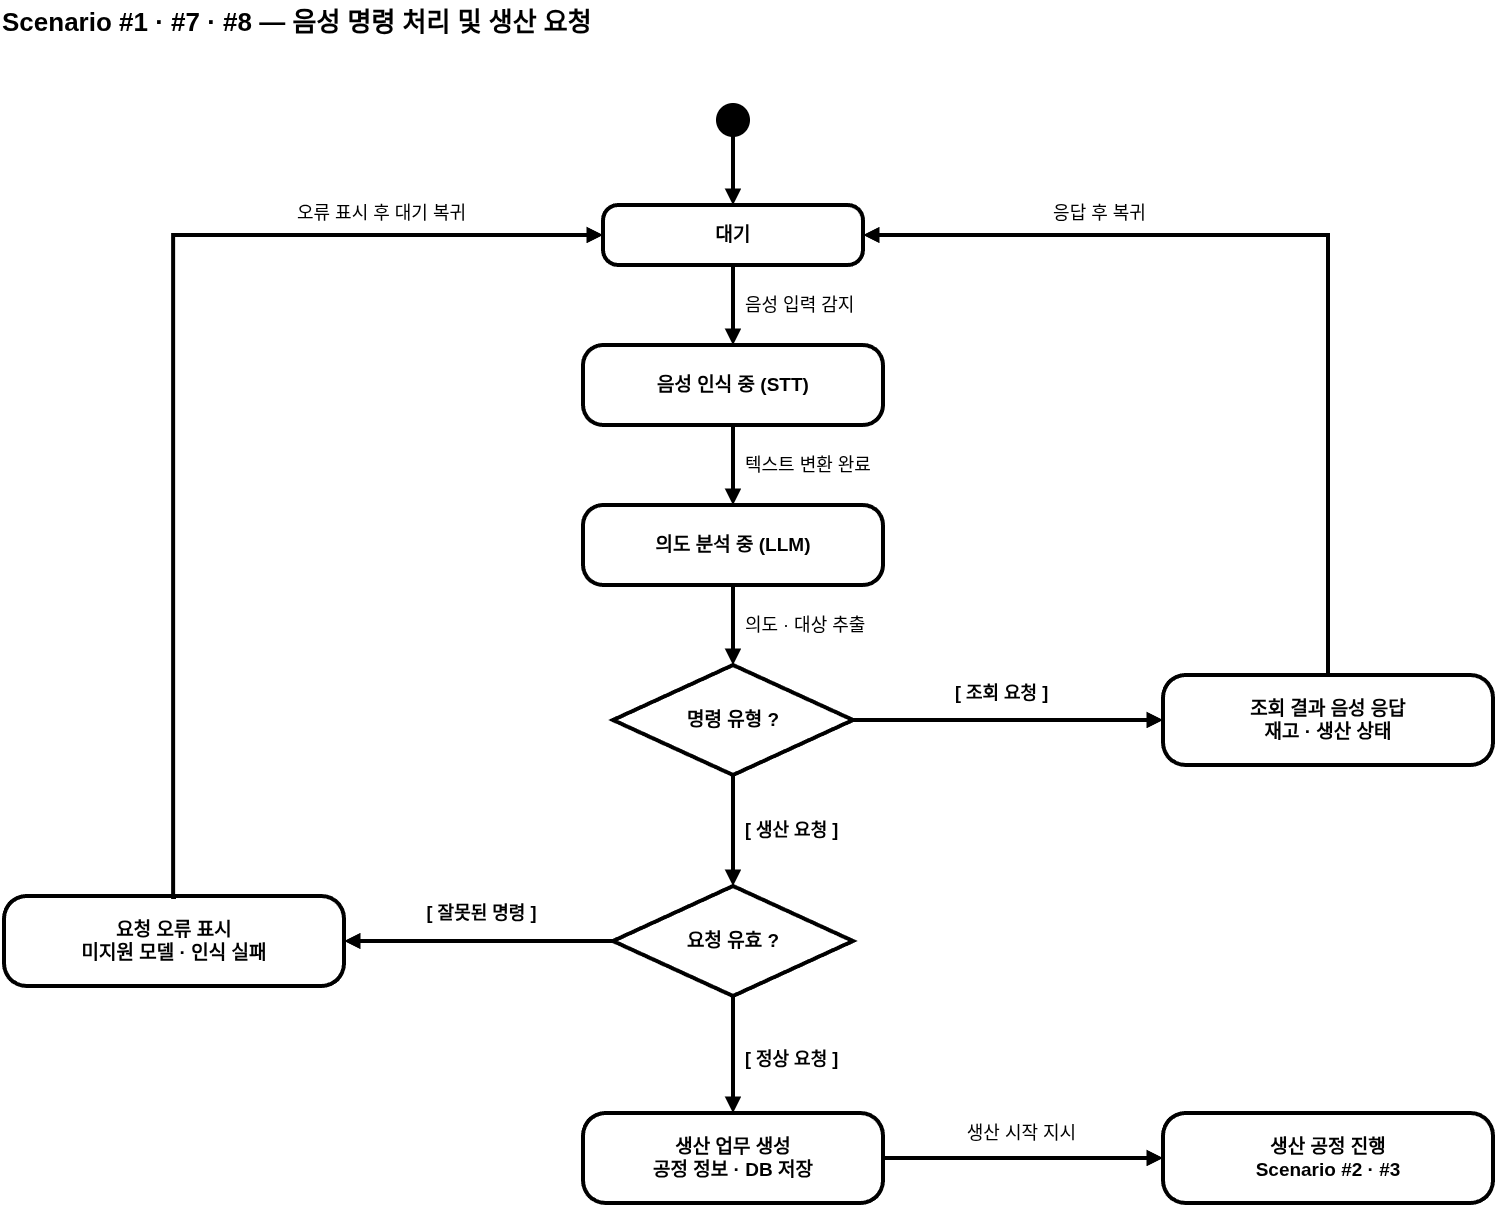

The diagram above was exported from draw.io. Its source (the exported page's mxGraphModel, read from the mxfile embedded in the PNG):
<mxGraphModel dx="2012" dy="1249" grid="1" gridSize="10" guides="1" tooltips="1" connect="1" arrows="1" fold="1" page="1" pageScale="1" pageWidth="1750" pageHeight="1300" math="0" shadow="0">
  <root>
    <mxCell id="0" />
    <mxCell id="1" parent="0" />
    <mxCell id="a_title" parent="1" style="text;html=1;align=left;fontSize=26;fontStyle=1;" value="Scenario #1 · #7 · #8 — 음성 명령 처리 및 생산 요청" vertex="1">
      <mxGeometry height="40" width="900" x="40" y="57" as="geometry" />
    </mxCell>
    <mxCell id="a_start" parent="1" style="ellipse;fillColor=#000000;strokeColor=#000000;strokeWidth=4;" value="" vertex="1">
      <mxGeometry height="30" width="30" x="758" y="162" as="geometry" />
    </mxCell>
    <mxCell id="a_wait" parent="1" style="rounded=1;arcSize=25;whiteSpace=wrap;html=1;strokeWidth=4;fillColor=#ffffff;strokeColor=#000000;fontSize=19;spacing=3;horizontal=1;" value="&lt;b&gt;대기&lt;/b&gt;" vertex="1">
      <mxGeometry height="60" width="260" x="643" y="262" as="geometry" />
    </mxCell>
    <mxCell id="a_stt" parent="1" style="rounded=1;arcSize=25;whiteSpace=wrap;html=1;strokeWidth=4;fillColor=#ffffff;strokeColor=#000000;fontSize=19;spacing=3;horizontal=1;" value="&lt;b&gt;음성 인식 중 (STT)&lt;/b&gt;" vertex="1">
      <mxGeometry height="80" width="300" x="623" y="402" as="geometry" />
    </mxCell>
    <mxCell id="a_llm" parent="1" style="rounded=1;arcSize=25;whiteSpace=wrap;html=1;strokeWidth=4;fillColor=#ffffff;strokeColor=#000000;fontSize=19;spacing=3;horizontal=1;" value="&lt;b&gt;의도 분석 중 (LLM)&lt;/b&gt;" vertex="1">
      <mxGeometry height="80" width="300" x="623" y="562" as="geometry" />
    </mxCell>
    <mxCell id="a_dec1" parent="1" style="rhombus;whiteSpace=wrap;html=1;strokeWidth=4;fillColor=#ffffff;strokeColor=#000000;fontSize=19;spacing=3;horizontal=1;" value="&lt;b&gt;명령 유형 ?&lt;/b&gt;" vertex="1">
      <mxGeometry height="110" width="240" x="653" y="722" as="geometry" />
    </mxCell>
    <mxCell id="a_ttsq" parent="1" style="rounded=1;arcSize=25;whiteSpace=wrap;html=1;strokeWidth=4;fillColor=#ffffff;strokeColor=#000000;fontSize=19;spacing=3;horizontal=1;" value="&lt;b&gt;조회 결과 음성 응답&lt;br&gt;재고 · 생산 상태&lt;/b&gt;" vertex="1">
      <mxGeometry height="90" width="330" x="1203" y="732" as="geometry" />
    </mxCell>
    <mxCell id="a_dec2" parent="1" style="rhombus;whiteSpace=wrap;html=1;strokeWidth=4;fillColor=#ffffff;strokeColor=#000000;fontSize=19;spacing=3;horizontal=1;" value="&lt;b&gt;요청 유효 ?&lt;/b&gt;" vertex="1">
      <mxGeometry height="110" width="240" x="653" y="943" as="geometry" />
    </mxCell>
    <mxCell id="a_err" parent="1" style="rounded=1;arcSize=25;whiteSpace=wrap;html=1;strokeWidth=4;fillColor=#ffffff;strokeColor=#000000;fontSize=19;spacing=3;horizontal=1;" value="&lt;b&gt;요청 오류 표시&lt;br&gt;미지원 모델 · 인식 실패&lt;/b&gt;" vertex="1">
      <mxGeometry height="90" width="340" x="44" y="953" as="geometry" />
    </mxCell>
    <mxCell id="a_task" parent="1" style="rounded=1;arcSize=25;whiteSpace=wrap;html=1;strokeWidth=4;fillColor=#ffffff;strokeColor=#000000;fontSize=19;spacing=3;horizontal=1;" value="&lt;b&gt;생산 업무 생성&lt;br&gt;공정 정보 · DB 저장&lt;/b&gt;" vertex="1">
      <mxGeometry height="90" width="300" x="623" y="1170" as="geometry" />
    </mxCell>
    <mxCell id="a_run" parent="1" style="rounded=1;arcSize=25;whiteSpace=wrap;html=1;strokeWidth=4;fillColor=#ffffff;strokeColor=#000000;fontSize=19;spacing=3;horizontal=1;" value="&lt;b&gt;생산 공정 진행&lt;br&gt;Scenario #2 · #3&lt;/b&gt;" vertex="1">
      <mxGeometry height="90" width="330" x="1203" y="1170" as="geometry" />
    </mxCell>
    <mxCell id="a_e1" edge="1" parent="1" source="a_start" style="edgeStyle=orthogonalEdgeStyle;rounded=0;html=1;strokeWidth=4;endArrow=block;endFill=1;" target="a_wait" value="">
      <mxGeometry relative="1" as="geometry" />
    </mxCell>
    <mxCell id="a_e2" edge="1" parent="1" source="a_wait" style="edgeStyle=orthogonalEdgeStyle;rounded=0;html=1;strokeWidth=4;endArrow=block;endFill=1;fontSize=15;align=left;" target="a_stt" value="&lt;font style=&quot;font-size: 18px;&quot;&gt;음성 입력 감지&lt;/font&gt;">
      <mxGeometry relative="1" y="10" as="geometry">
        <mxPoint as="offset" />
      </mxGeometry>
    </mxCell>
    <mxCell id="a_e3" edge="1" parent="1" source="a_stt" style="edgeStyle=orthogonalEdgeStyle;rounded=0;html=1;strokeWidth=4;endArrow=block;endFill=1;fontSize=15;align=left;" target="a_llm" value="&lt;font style=&quot;font-size: 18px;&quot;&gt;텍스트 변환 완료&lt;/font&gt;">
      <mxGeometry relative="1" y="10" as="geometry">
        <mxPoint as="offset" />
      </mxGeometry>
    </mxCell>
    <mxCell id="a_e4" edge="1" parent="1" source="a_llm" style="edgeStyle=orthogonalEdgeStyle;rounded=0;html=1;strokeWidth=4;endArrow=block;endFill=1;fontSize=15;align=left;" target="a_dec1" value="&lt;font style=&quot;font-size: 18px;&quot;&gt;의도 · 대상 추출&lt;/font&gt;">
      <mxGeometry relative="1" y="10" as="geometry">
        <mxPoint as="offset" />
      </mxGeometry>
    </mxCell>
    <mxCell id="a_e5" edge="1" parent="1" source="a_dec1" style="edgeStyle=orthogonalEdgeStyle;rounded=0;html=1;strokeWidth=4;endArrow=block;endFill=1;fontSize=15;fontStyle=1;verticalAlign=bottom;exitX=1;exitY=0.5;entryX=0;entryY=0.5;" target="a_ttsq" value="&lt;font style=&quot;font-size: 18px;&quot;&gt;[ 조회 요청 ]&lt;/font&gt;">
      <mxGeometry relative="1" x="-0.0452" y="13" as="geometry">
        <mxPoint as="offset" />
      </mxGeometry>
    </mxCell>
    <mxCell id="a_e6" edge="1" parent="1" source="a_ttsq" style="edgeStyle=orthogonalEdgeStyle;rounded=0;html=1;strokeWidth=4;endArrow=block;endFill=1;fontSize=15;verticalAlign=bottom;exitX=0.5;exitY=0;entryX=1;entryY=0.5;" target="a_wait" value="&lt;font style=&quot;font-size: 18px;&quot;&gt;응답 후 복귀&lt;/font&gt;">
      <mxGeometry relative="1" x="0.4785" y="-8" as="geometry">
        <mxPoint as="offset" />
        <Array as="points">
          <mxPoint x="1368" y="292" />
        </Array>
      </mxGeometry>
    </mxCell>
    <mxCell id="a_e7" edge="1" parent="1" style="edgeStyle=orthogonalEdgeStyle;rounded=0;html=1;strokeWidth=4;endArrow=block;endFill=1;fontSize=15;fontStyle=1;align=left;" target="a_dec2" value="&lt;font style=&quot;font-size: 18px;&quot;&gt;[ 생산 요청 ]&lt;/font&gt;">
      <mxGeometry relative="1" y="10" as="geometry">
        <mxPoint as="offset" />
        <mxPoint x="773" y="831.0000000000002" as="sourcePoint" />
      </mxGeometry>
    </mxCell>
    <mxCell id="a_e8" edge="1" parent="1" source="a_dec2" style="edgeStyle=orthogonalEdgeStyle;rounded=0;html=1;strokeWidth=4;endArrow=block;endFill=1;fontSize=15;fontStyle=1;verticalAlign=bottom;exitX=0;exitY=0.5;entryX=1;entryY=0.5;" target="a_err" value="&lt;font style=&quot;font-size: 18px;&quot;&gt;[ 잘못된 명령 ]&lt;/font&gt;">
      <mxGeometry relative="1" x="-0.0186" y="-14" as="geometry">
        <mxPoint as="offset" />
      </mxGeometry>
    </mxCell>
    <mxCell id="a_e9" edge="1" parent="1" style="edgeStyle=orthogonalEdgeStyle;rounded=0;html=1;strokeWidth=4;endArrow=block;endFill=1;fontSize=15;verticalAlign=bottom;exitX=0.5;exitY=0;entryX=0;entryY=0.5;entryDx=0;entryDy=0;" target="a_wait" value="&lt;font style=&quot;font-size: 18px;&quot;&gt;오류 표시 후 대기 복귀&lt;/font&gt;">
      <mxGeometry relative="1" x="0.5944" y="8" as="geometry">
        <mxPoint as="offset" />
        <Array as="points">
          <mxPoint x="213.10000000000002" y="954" />
          <mxPoint x="213.10000000000002" y="292" />
        </Array>
        <mxPoint x="216" y="954" as="sourcePoint" />
        <mxPoint x="645" y="292" as="targetPoint" />
      </mxGeometry>
    </mxCell>
    <mxCell id="a_e10" edge="1" parent="1" source="a_dec2" style="edgeStyle=orthogonalEdgeStyle;rounded=0;html=1;strokeWidth=4;endArrow=block;endFill=1;fontSize=15;fontStyle=1;align=left;" target="a_task" value="&lt;font style=&quot;font-size: 18px;&quot;&gt;[ 정상 요청 ]&lt;/font&gt;">
      <mxGeometry relative="1" x="0.0769" y="10" as="geometry">
        <mxPoint as="offset" />
      </mxGeometry>
    </mxCell>
    <mxCell id="a_e11" edge="1" parent="1" source="a_task" style="edgeStyle=orthogonalEdgeStyle;rounded=0;html=1;strokeWidth=4;endArrow=block;endFill=1;fontSize=15;verticalAlign=bottom;exitX=1;exitY=0.5;entryX=0;entryY=0.5;" target="a_run" value="&lt;font style=&quot;font-size: 18px;&quot;&gt;생산 시작 지시&lt;/font&gt;">
      <mxGeometry relative="1" x="-0.0143" y="11" as="geometry">
        <mxPoint as="offset" />
      </mxGeometry>
    </mxCell>
  </root>
</mxGraphModel>